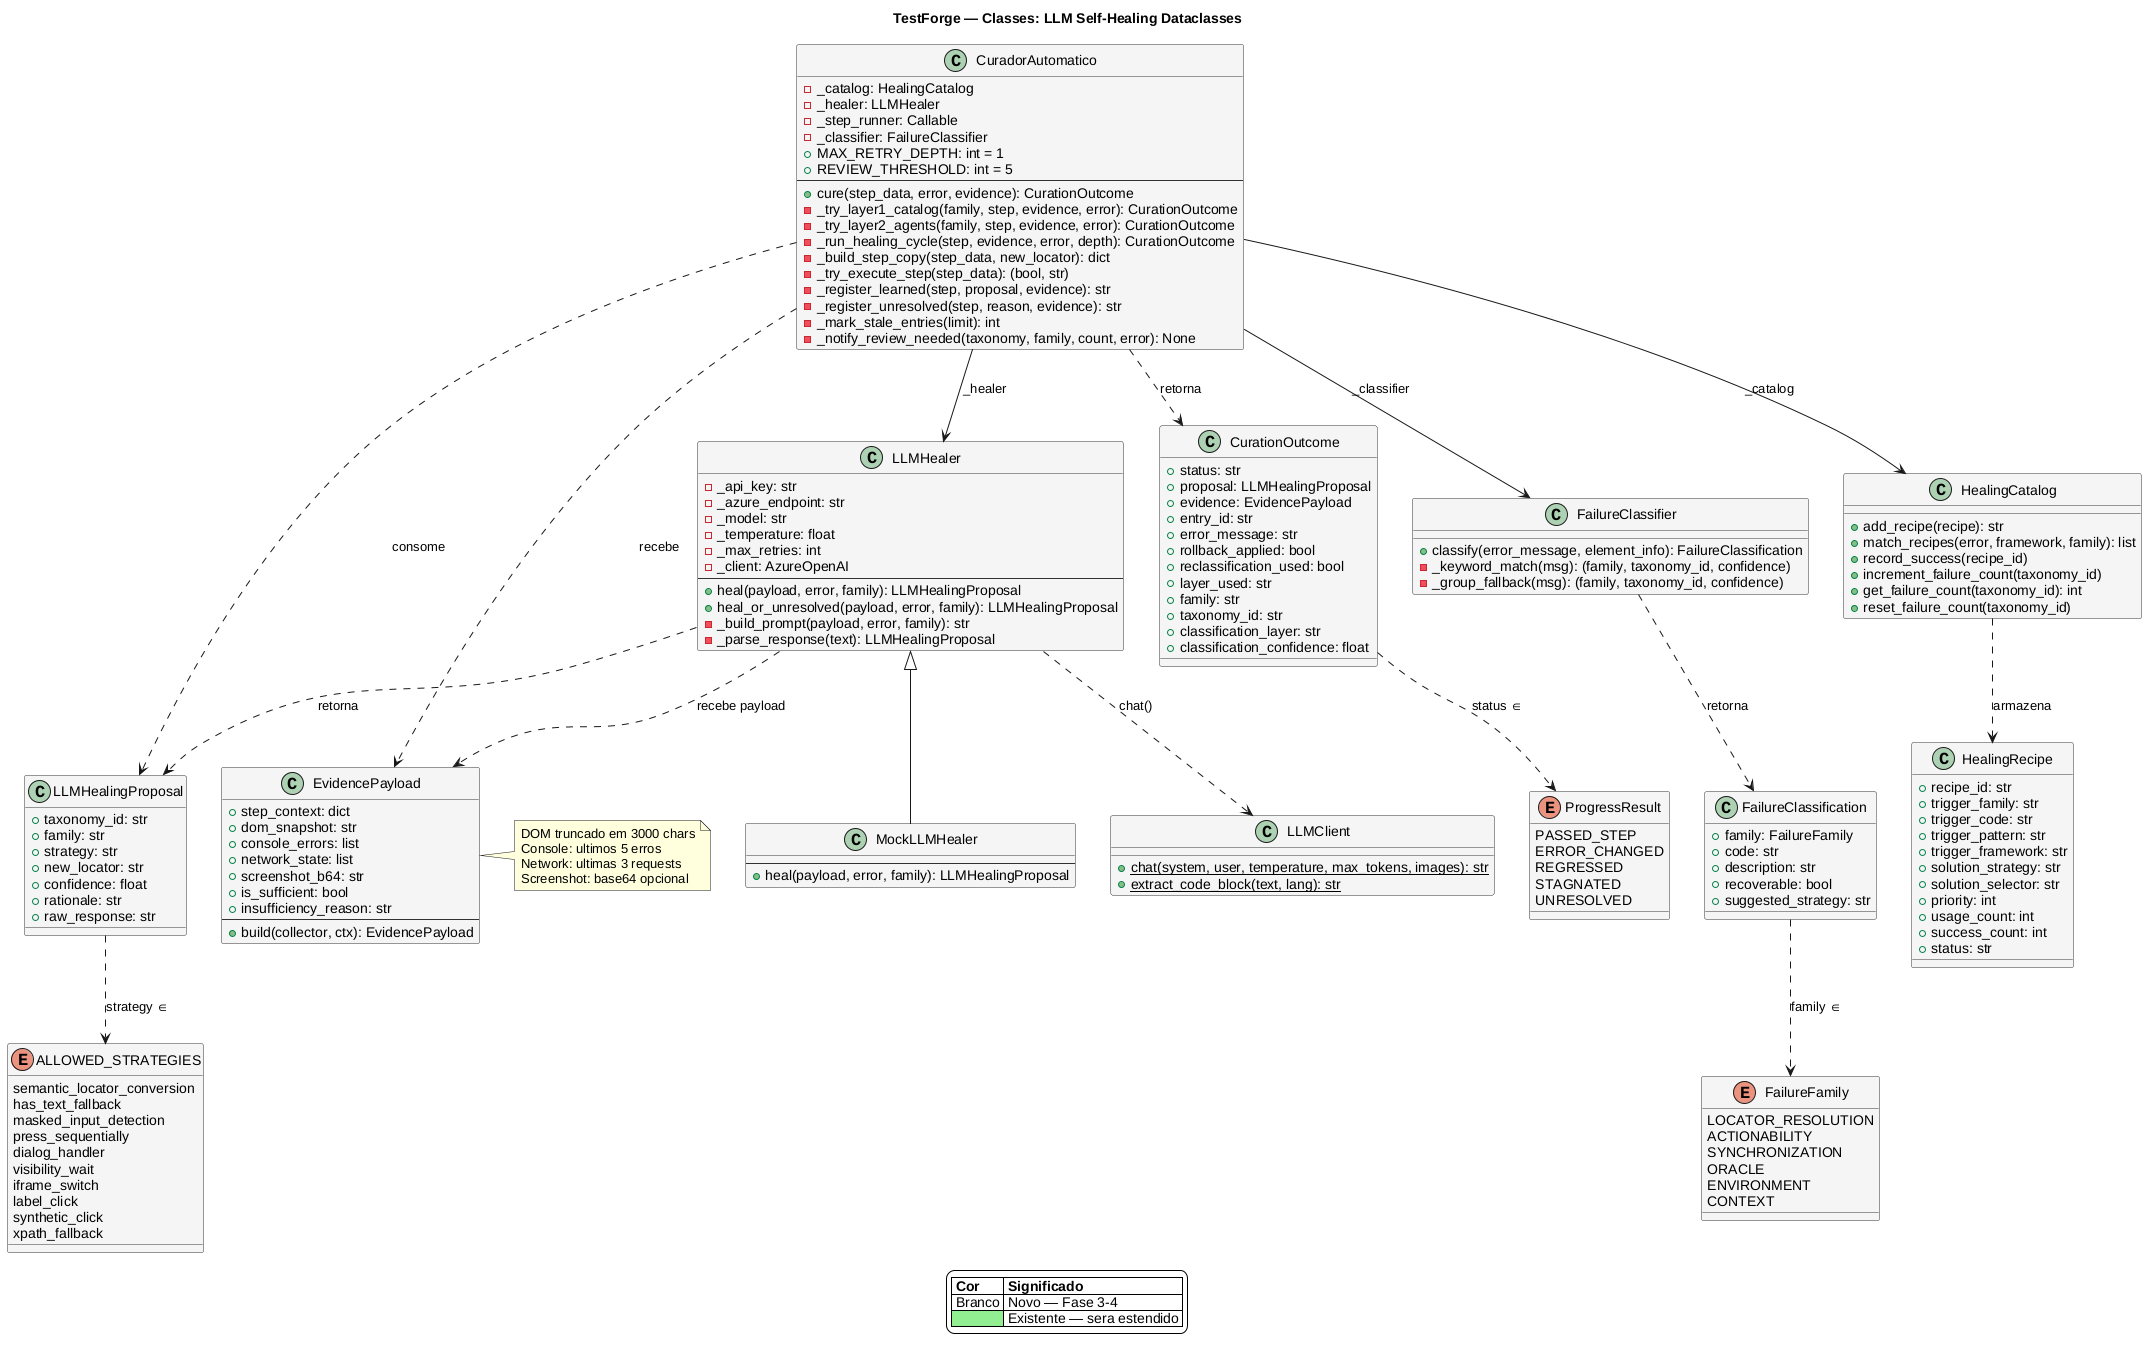

The diagram above was rendered by PlantUML. Its source (embedded in the PNG):
@startuml
title TestForge — Classes: LLM Self-Healing Dataclasses

skinparam backgroundColor #FFFFFF
skinparam classBackgroundColor #F5F5F5
skinparam classBorderColor #333333

' === L3 Core Dataclasses ===

class LLMHealingProposal {
  + taxonomy_id: str
  + family: str
  + strategy: str
  + new_locator: str
  + confidence: float
  + rationale: str
  + raw_response: str
}

enum ALLOWED_STRATEGIES {
  semantic_locator_conversion
  has_text_fallback
  masked_input_detection
  press_sequentially
  dialog_handler
  visibility_wait
  iframe_switch
  label_click
  synthetic_click
  xpath_fallback
}

LLMHealingProposal ..> ALLOWED_STRATEGIES : "strategy ∈"

class EvidencePayload {
  + step_context: dict
  + dom_snapshot: str
  + console_errors: list
  + network_state: list
  + screenshot_b64: str
  + is_sufficient: bool
  + insufficiency_reason: str
  --
  + build(collector, ctx): EvidencePayload
}

note right of EvidencePayload
  DOM truncado em 3000 chars
  Console: ultimos 5 erros
  Network: ultimas 3 requests
  Screenshot: base64 opcional
end note

' === Curador ===

class CuradorAutomatico {
  - _catalog: HealingCatalog
  - _healer: LLMHealer
  - _step_runner: Callable
  - _classifier: FailureClassifier
  + MAX_RETRY_DEPTH: int = 1
  + REVIEW_THRESHOLD: int = 5
  --
  + cure(step_data, error, evidence): CurationOutcome
  - _try_layer1_catalog(family, step, evidence, error): CurationOutcome
  - _try_layer2_agents(family, step, evidence, error): CurationOutcome
  - _run_healing_cycle(step, evidence, error, depth): CurationOutcome
  - _build_step_copy(step_data, new_locator): dict
  - _try_execute_step(step_data): (bool, str)
  - _register_learned(step, proposal, evidence): str
  - _register_unresolved(step, reason, evidence): str
  - _mark_stale_entries(limit): int
  - _notify_review_needed(taxonomy, family, count, error): None
}

class CurationOutcome {
  + status: str
  + proposal: LLMHealingProposal
  + evidence: EvidencePayload
  + entry_id: str
  + error_message: str
  + rollback_applied: bool
  + reclassification_used: bool
  + layer_used: str
  + family: str
  + taxonomy_id: str
  + classification_layer: str
  + classification_confidence: float
}

enum ProgressResult {
  PASSED_STEP
  ERROR_CHANGED
  REGRESSED
  STAGNATED
  UNRESOLVED
}

CurationOutcome ..> ProgressResult : "status ∈"
CuradorAutomatico ..> CurationOutcome : "retorna"
CuradorAutomatico ..> LLMHealingProposal : "consome"
CuradorAutomatico ..> EvidencePayload : "recebe"

' === LLM Healer ===

class LLMHealer {
  - _api_key: str
  - _azure_endpoint: str
  - _model: str
  - _temperature: float
  - _max_retries: int
  - _client: AzureOpenAI
  --
  + heal(payload, error, family): LLMHealingProposal
  + heal_or_unresolved(payload, error, family): LLMHealingProposal
  - _build_prompt(payload, error, family): str
  - _parse_response(text): LLMHealingProposal
}

class MockLLMHealer {
  --
  + heal(payload, error, family): LLMHealingProposal
}

LLMHealer <|-- MockLLMHealer
LLMHealer ..> EvidencePayload : "recebe payload"
LLMHealer ..> LLMHealingProposal : "retorna"
CuradorAutomatico --> LLMHealer : "_healer"

' === Taxonomy ===

class FailureClassifier {
  + classify(error_message, element_info): FailureClassification
  - _keyword_match(msg): (family, taxonomy_id, confidence)
  - _group_fallback(msg): (family, taxonomy_id, confidence)
}

class FailureClassification {
  + family: FailureFamily
  + code: str
  + description: str
  + recoverable: bool
  + suggested_strategy: str
}

enum FailureFamily {
  LOCATOR_RESOLUTION
  ACTIONABILITY
  SYNCHRONIZATION
  ORACLE
  ENVIRONMENT
  CONTEXT
}

FailureClassifier ..> FailureClassification : "retorna"
FailureClassification ..> FailureFamily : "family ∈"
CuradorAutomatico --> FailureClassifier : "_classifier"

' === Catalog ===

class HealingCatalog {
  + add_recipe(recipe): str
  + match_recipes(error, framework, family): list
  + record_success(recipe_id)
  + increment_failure_count(taxonomy_id)
  + get_failure_count(taxonomy_id): int
  + reset_failure_count(taxonomy_id)
}

class HealingRecipe {
  + recipe_id: str
  + trigger_family: str
  + trigger_code: str
  + trigger_pattern: str
  + trigger_framework: str
  + solution_strategy: str
  + solution_selector: str
  + priority: int
  + usage_count: int
  + success_count: int
  + status: str
}

HealingCatalog ..> HealingRecipe : "armazena"
CuradorAutomatico --> HealingCatalog : "_catalog"

' === LLM Client ===

class LLMClient {
  + {static} chat(system, user, temperature, max_tokens, images): str
  + {static} extract_code_block(text, lang): str
}

LLMHealer ..> LLMClient : "chat()"

' === Legend ===

legend bottom
  |= Cor |= Significado |
  | Branco | Novo — Fase 3-4 |
  | <#LightGreen> | Existente — sera estendido |
endlegend

@enduml